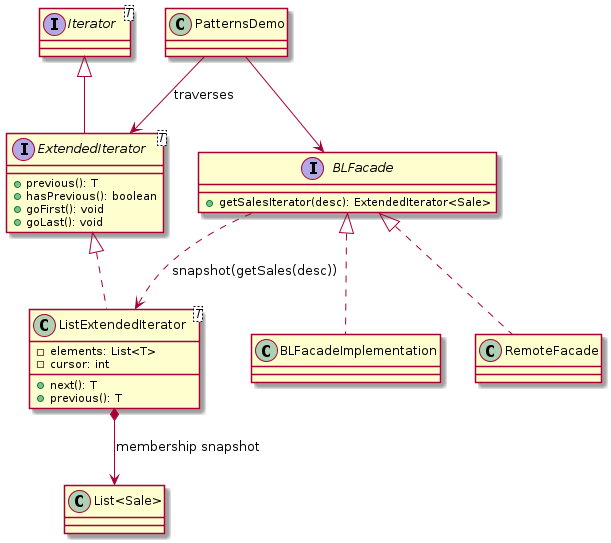

The diagram above was rendered by PlantUML. Its source (embedded in the PNG):
@startuml
interface "Iterator<T>" as Iterator
interface "ExtendedIterator<T>" as ExtendedIterator {
 +previous(): T
 +hasPrevious(): boolean
 +goFirst(): void
 +goLast(): void
}
class "ListExtendedIterator<T>" as ListExtendedIterator {
 -elements: List<T>
 -cursor: int
 +next(): T
 +previous(): T
}
interface BLFacade {
 +getSalesIterator(desc): ExtendedIterator<Sale>
}
class BLFacadeImplementation
class RemoteFacade
class PatternsDemo
Iterator <|-- ExtendedIterator
ExtendedIterator <|.. ListExtendedIterator
BLFacade ..> ListExtendedIterator : snapshot(getSales(desc))
BLFacade <|.. BLFacadeImplementation
BLFacade <|.. RemoteFacade
PatternsDemo --> BLFacade
PatternsDemo --> ExtendedIterator : traverses
ListExtendedIterator *--> "List<Sale>" : membership snapshot
@enduml